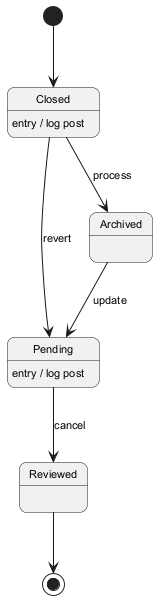

The diagram above was rendered by PlantUML. Its source (embedded in the PNG):
@startuml
skinparam backgroundColor #FFFFFF
skinparam roundCorner 15
skinparam defaultFontSize 11
[*] --> Closed
Closed --> Archived : process
Closed : entry / log post
Archived --> Pending : update
Pending --> Reviewed : cancel
Pending : entry / log post
Closed --> Pending : revert
Reviewed --> [*]
@enduml